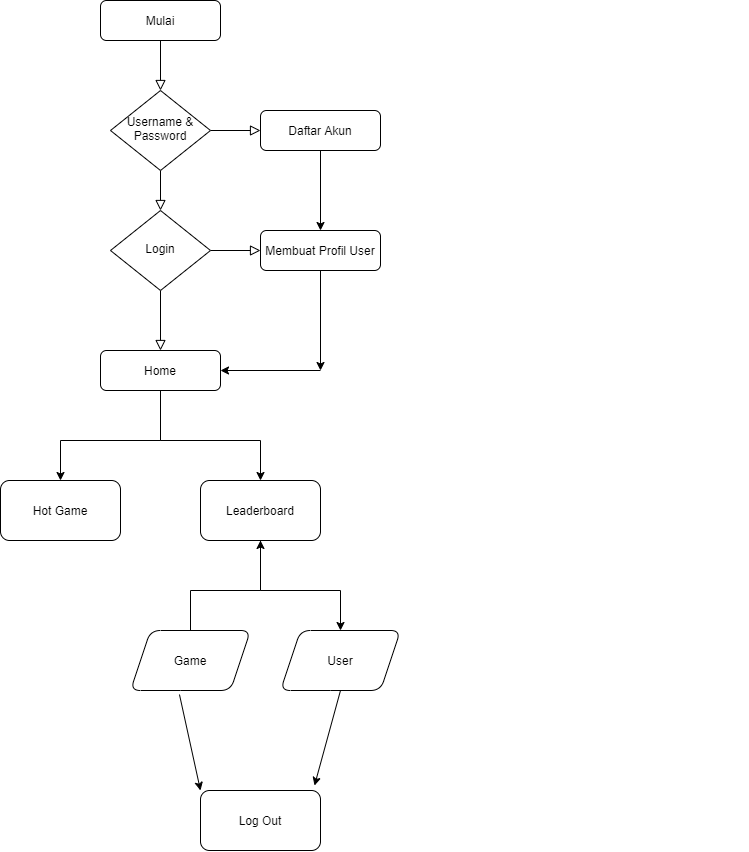

The diagram above was exported from draw.io. Its source (the exported page's mxGraphModel, read from the mxfile embedded in the PNG):
<mxGraphModel dx="1240" dy="786" grid="1" gridSize="10" guides="1" tooltips="1" connect="1" arrows="1" fold="1" page="1" pageScale="1" pageWidth="827" pageHeight="1169" math="0" shadow="0">
  <root>
    <mxCell id="WIyWlLk6GJQsqaUBKTNV-0" />
    <mxCell id="WIyWlLk6GJQsqaUBKTNV-1" parent="WIyWlLk6GJQsqaUBKTNV-0" />
    <mxCell id="WIyWlLk6GJQsqaUBKTNV-2" value="" style="rounded=0;html=1;jettySize=auto;orthogonalLoop=1;fontSize=11;endArrow=block;endFill=0;endSize=8;strokeWidth=1;shadow=0;labelBackgroundColor=none;edgeStyle=orthogonalEdgeStyle;" parent="WIyWlLk6GJQsqaUBKTNV-1" source="WIyWlLk6GJQsqaUBKTNV-3" target="WIyWlLk6GJQsqaUBKTNV-6" edge="1">
      <mxGeometry relative="1" as="geometry" />
    </mxCell>
    <mxCell id="WIyWlLk6GJQsqaUBKTNV-3" value="Mulai" style="rounded=1;whiteSpace=wrap;html=1;fontSize=12;glass=0;strokeWidth=1;shadow=0;" parent="WIyWlLk6GJQsqaUBKTNV-1" vertex="1">
      <mxGeometry x="160" y="80" width="120" height="40" as="geometry" />
    </mxCell>
    <mxCell id="WIyWlLk6GJQsqaUBKTNV-4" value="Yes" style="rounded=0;html=1;jettySize=auto;orthogonalLoop=1;fontSize=11;endArrow=block;endFill=0;endSize=8;strokeWidth=1;shadow=0;labelBackgroundColor=none;edgeStyle=orthogonalEdgeStyle;textOpacity=0;" parent="WIyWlLk6GJQsqaUBKTNV-1" source="WIyWlLk6GJQsqaUBKTNV-6" target="WIyWlLk6GJQsqaUBKTNV-10" edge="1">
      <mxGeometry x="1" y="617" relative="1" as="geometry">
        <mxPoint x="-57" y="260" as="offset" />
      </mxGeometry>
    </mxCell>
    <mxCell id="WIyWlLk6GJQsqaUBKTNV-5" value="No" style="edgeStyle=orthogonalEdgeStyle;rounded=0;html=1;jettySize=auto;orthogonalLoop=1;fontSize=11;endArrow=block;endFill=0;endSize=8;strokeWidth=1;shadow=0;labelBackgroundColor=none;textOpacity=0;" parent="WIyWlLk6GJQsqaUBKTNV-1" source="WIyWlLk6GJQsqaUBKTNV-6" target="WIyWlLk6GJQsqaUBKTNV-7" edge="1">
      <mxGeometry x="1" y="-588" relative="1" as="geometry">
        <mxPoint x="480" y="-248" as="offset" />
      </mxGeometry>
    </mxCell>
    <mxCell id="WIyWlLk6GJQsqaUBKTNV-6" value="Username &amp;amp; Password" style="rhombus;whiteSpace=wrap;html=1;shadow=0;fontFamily=Helvetica;fontSize=12;align=center;strokeWidth=1;spacing=6;spacingTop=-4;" parent="WIyWlLk6GJQsqaUBKTNV-1" vertex="1">
      <mxGeometry x="170" y="170" width="100" height="80" as="geometry" />
    </mxCell>
    <mxCell id="TWHJNtyLIvnTWE9jG8qP-26" value="" style="edgeStyle=orthogonalEdgeStyle;rounded=0;orthogonalLoop=1;jettySize=auto;html=1;endArrow=classic;endFill=1;" edge="1" parent="WIyWlLk6GJQsqaUBKTNV-1" source="WIyWlLk6GJQsqaUBKTNV-7" target="WIyWlLk6GJQsqaUBKTNV-12">
      <mxGeometry relative="1" as="geometry" />
    </mxCell>
    <mxCell id="WIyWlLk6GJQsqaUBKTNV-7" value="Daftar Akun" style="rounded=1;whiteSpace=wrap;html=1;fontSize=12;glass=0;strokeWidth=1;shadow=0;" parent="WIyWlLk6GJQsqaUBKTNV-1" vertex="1">
      <mxGeometry x="320" y="190" width="120" height="40" as="geometry" />
    </mxCell>
    <mxCell id="WIyWlLk6GJQsqaUBKTNV-8" value="No" style="rounded=0;html=1;jettySize=auto;orthogonalLoop=1;fontSize=11;endArrow=block;endFill=0;endSize=8;strokeWidth=1;shadow=0;labelBackgroundColor=none;edgeStyle=orthogonalEdgeStyle;textOpacity=0;" parent="WIyWlLk6GJQsqaUBKTNV-1" source="WIyWlLk6GJQsqaUBKTNV-10" target="WIyWlLk6GJQsqaUBKTNV-11" edge="1">
      <mxGeometry x="1" y="553" relative="1" as="geometry">
        <mxPoint x="-13" y="120" as="offset" />
      </mxGeometry>
    </mxCell>
    <mxCell id="WIyWlLk6GJQsqaUBKTNV-9" value="Yes" style="edgeStyle=orthogonalEdgeStyle;rounded=0;html=1;jettySize=auto;orthogonalLoop=1;fontSize=11;endArrow=block;endFill=0;endSize=8;strokeWidth=1;shadow=0;labelBackgroundColor=none;textOpacity=0;" parent="WIyWlLk6GJQsqaUBKTNV-1" source="WIyWlLk6GJQsqaUBKTNV-10" target="WIyWlLk6GJQsqaUBKTNV-12" edge="1">
      <mxGeometry x="1" y="-474" relative="1" as="geometry">
        <mxPoint x="420" y="-254" as="offset" />
      </mxGeometry>
    </mxCell>
    <mxCell id="WIyWlLk6GJQsqaUBKTNV-10" value="Login" style="rhombus;whiteSpace=wrap;html=1;shadow=0;fontFamily=Helvetica;fontSize=12;align=center;strokeWidth=1;spacing=6;spacingTop=-4;" parent="WIyWlLk6GJQsqaUBKTNV-1" vertex="1">
      <mxGeometry x="170" y="290" width="100" height="80" as="geometry" />
    </mxCell>
    <mxCell id="TWHJNtyLIvnTWE9jG8qP-6" value="" style="edgeStyle=orthogonalEdgeStyle;rounded=0;orthogonalLoop=1;jettySize=auto;html=1;endArrow=classic;endFill=1;" edge="1" parent="WIyWlLk6GJQsqaUBKTNV-1" source="WIyWlLk6GJQsqaUBKTNV-11">
      <mxGeometry relative="1" as="geometry">
        <mxPoint x="320" y="560" as="targetPoint" />
        <Array as="points">
          <mxPoint x="220" y="520" />
          <mxPoint x="320" y="520" />
          <mxPoint x="320" y="560" />
        </Array>
      </mxGeometry>
    </mxCell>
    <mxCell id="TWHJNtyLIvnTWE9jG8qP-7" style="edgeStyle=orthogonalEdgeStyle;rounded=0;orthogonalLoop=1;jettySize=auto;html=1;endArrow=classic;endFill=1;" edge="1" parent="WIyWlLk6GJQsqaUBKTNV-1" source="WIyWlLk6GJQsqaUBKTNV-11">
      <mxGeometry relative="1" as="geometry">
        <mxPoint x="120" y="560" as="targetPoint" />
        <Array as="points">
          <mxPoint x="220" y="520" />
          <mxPoint x="120" y="520" />
          <mxPoint x="120" y="560" />
        </Array>
      </mxGeometry>
    </mxCell>
    <mxCell id="WIyWlLk6GJQsqaUBKTNV-11" value="Home" style="rounded=1;whiteSpace=wrap;html=1;fontSize=12;glass=0;strokeWidth=1;shadow=0;" parent="WIyWlLk6GJQsqaUBKTNV-1" vertex="1">
      <mxGeometry x="160" y="430" width="120" height="40" as="geometry" />
    </mxCell>
    <mxCell id="TWHJNtyLIvnTWE9jG8qP-28" style="edgeStyle=orthogonalEdgeStyle;rounded=0;orthogonalLoop=1;jettySize=auto;html=1;exitX=0.5;exitY=1;exitDx=0;exitDy=0;endArrow=classic;endFill=1;" edge="1" parent="WIyWlLk6GJQsqaUBKTNV-1" source="WIyWlLk6GJQsqaUBKTNV-12">
      <mxGeometry relative="1" as="geometry">
        <mxPoint x="380" y="450" as="targetPoint" />
      </mxGeometry>
    </mxCell>
    <mxCell id="WIyWlLk6GJQsqaUBKTNV-12" value="Membuat Profil User" style="rounded=1;whiteSpace=wrap;html=1;fontSize=12;glass=0;strokeWidth=1;shadow=0;" parent="WIyWlLk6GJQsqaUBKTNV-1" vertex="1">
      <mxGeometry x="320" y="310" width="120" height="40" as="geometry" />
    </mxCell>
    <mxCell id="TWHJNtyLIvnTWE9jG8qP-15" value="" style="edgeStyle=orthogonalEdgeStyle;rounded=0;orthogonalLoop=1;jettySize=auto;html=1;endArrow=classic;endFill=1;" edge="1" parent="WIyWlLk6GJQsqaUBKTNV-1" source="TWHJNtyLIvnTWE9jG8qP-8" target="TWHJNtyLIvnTWE9jG8qP-14">
      <mxGeometry relative="1" as="geometry">
        <Array as="points">
          <mxPoint x="320" y="670" />
          <mxPoint x="400" y="670" />
        </Array>
      </mxGeometry>
    </mxCell>
    <mxCell id="TWHJNtyLIvnTWE9jG8qP-8" value="Leaderboard" style="rounded=1;whiteSpace=wrap;html=1;shadow=0;" vertex="1" parent="WIyWlLk6GJQsqaUBKTNV-1">
      <mxGeometry x="260" y="560" width="120" height="60" as="geometry" />
    </mxCell>
    <mxCell id="TWHJNtyLIvnTWE9jG8qP-9" value="Hot Game" style="rounded=1;whiteSpace=wrap;html=1;shadow=0;" vertex="1" parent="WIyWlLk6GJQsqaUBKTNV-1">
      <mxGeometry x="60" y="560" width="120" height="60" as="geometry" />
    </mxCell>
    <mxCell id="TWHJNtyLIvnTWE9jG8qP-14" value="User" style="shape=parallelogram;perimeter=parallelogramPerimeter;whiteSpace=wrap;html=1;fixedSize=1;rounded=1;shadow=0;" vertex="1" parent="WIyWlLk6GJQsqaUBKTNV-1">
      <mxGeometry x="340" y="710" width="120" height="60" as="geometry" />
    </mxCell>
    <mxCell id="TWHJNtyLIvnTWE9jG8qP-22" value="" style="edgeStyle=orthogonalEdgeStyle;rounded=0;orthogonalLoop=1;jettySize=auto;html=1;endArrow=classic;endFill=1;" edge="1" parent="WIyWlLk6GJQsqaUBKTNV-1" source="TWHJNtyLIvnTWE9jG8qP-19" target="TWHJNtyLIvnTWE9jG8qP-8">
      <mxGeometry relative="1" as="geometry">
        <Array as="points">
          <mxPoint x="250" y="670" />
          <mxPoint x="320" y="670" />
        </Array>
      </mxGeometry>
    </mxCell>
    <mxCell id="TWHJNtyLIvnTWE9jG8qP-19" value="Game" style="shape=parallelogram;perimeter=parallelogramPerimeter;whiteSpace=wrap;html=1;fixedSize=1;rounded=1;shadow=0;" vertex="1" parent="WIyWlLk6GJQsqaUBKTNV-1">
      <mxGeometry x="190" y="710" width="120" height="60" as="geometry" />
    </mxCell>
    <mxCell id="TWHJNtyLIvnTWE9jG8qP-23" value="Log Out" style="rounded=1;whiteSpace=wrap;html=1;shadow=0;" vertex="1" parent="WIyWlLk6GJQsqaUBKTNV-1">
      <mxGeometry x="260" y="870" width="120" height="60" as="geometry" />
    </mxCell>
    <mxCell id="TWHJNtyLIvnTWE9jG8qP-24" value="" style="endArrow=classic;html=1;exitX=0.408;exitY=1.067;exitDx=0;exitDy=0;exitPerimeter=0;" edge="1" parent="WIyWlLk6GJQsqaUBKTNV-1" source="TWHJNtyLIvnTWE9jG8qP-19">
      <mxGeometry width="50" height="50" relative="1" as="geometry">
        <mxPoint x="220" y="810" as="sourcePoint" />
        <mxPoint x="260" y="870" as="targetPoint" />
      </mxGeometry>
    </mxCell>
    <mxCell id="TWHJNtyLIvnTWE9jG8qP-25" value="" style="endArrow=classic;html=1;exitX=0.5;exitY=1;exitDx=0;exitDy=0;entryX=0.95;entryY=-0.083;entryDx=0;entryDy=0;entryPerimeter=0;" edge="1" parent="WIyWlLk6GJQsqaUBKTNV-1" source="TWHJNtyLIvnTWE9jG8qP-14" target="TWHJNtyLIvnTWE9jG8qP-23">
      <mxGeometry width="50" height="50" relative="1" as="geometry">
        <mxPoint x="440" y="860" as="sourcePoint" />
        <mxPoint x="490" y="810" as="targetPoint" />
      </mxGeometry>
    </mxCell>
    <mxCell id="TWHJNtyLIvnTWE9jG8qP-29" value="" style="endArrow=classic;html=1;" edge="1" parent="WIyWlLk6GJQsqaUBKTNV-1">
      <mxGeometry width="50" height="50" relative="1" as="geometry">
        <mxPoint x="380" y="450" as="sourcePoint" />
        <mxPoint x="280" y="450" as="targetPoint" />
      </mxGeometry>
    </mxCell>
  </root>
</mxGraphModel>